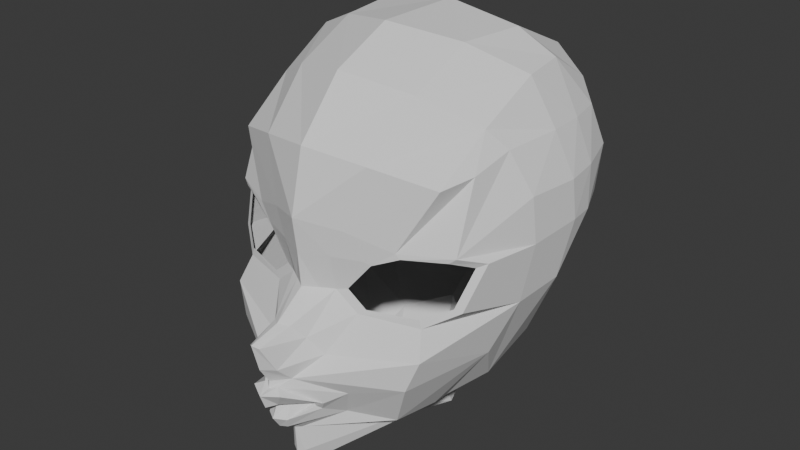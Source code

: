 # Source: nino.blend  (saved by Blender 4.2.66; exported with 4.5.12 LTS)
import bpy
from mathutils import Matrix  # noqa: F401  (used for matrix-valued properties, if any)

bpy.ops.wm.read_factory_settings(use_empty=True)
scene = bpy.context.scene
scene.name = 'Scene'

# ---- collections
col_referencial = bpy.data.collections.new('Referencial'); scene.collection.children.link(col_referencial)

# ---- world
world_world = bpy.data.worlds.new('World'); scene.world = world_world
world_world.use_nodes = True; world_world.node_tree.nodes.clear()
_N = world_world.node_tree.nodes; _L = world_world.node_tree.links
n0 = _N.new('ShaderNodeOutputWorld'); n0.name = 'World Output'; n0.location = (300, 300)
n1 = _N.new('ShaderNodeBackground'); n1.name = 'Background'; n1.location = (10, 300)
n1.inputs[0].default_value = (0.05088, 0.05088, 0.05088, 1.0)
_L.new(n1.outputs[0], n0.inputs[0])
n0.is_active_output = True
world_world.color = (0.05088, 0.05088, 0.05088)
world_world.sun_shadow_jitter_overblur = 0.0

# ---- meshes
me_circle = bpy.data.meshes.new('Circle')
me_circle.from_pydata([(1.345, 42.04, -0.233), (0.9536, 41.87, -0.0832), (0.5821, 41.41, -0.02055), (0.8757, 41.16, -0.05974), (1.622, 41.17, -0.3102), (1.989, 41.35, -0.5955), (2.14, 41.93, -0.8577), (1.922, 42.05, -0.5432), (2.552, 42.1, -2.655), (0.0, 41.82, -4.919), (0.2068, 38.48, 0.2449), (2.4, 41.17, -2.515), (1.644, 39.45, -1.979), (1.292, 39.19, -1.41), (0.0, 44.77, -1.527), (1.052, 44.57, -1.938), (1.888, 44.19, -2.338), (2.523, 42.74, -2.584), (0.3409, 39.66, 0.5038), (0.3564, 39.72, 0.5256), (0.0, 39.69, 0.9073), (0.0, 39.74, 0.9275), (0.1364, 39.71, 0.7731), (0.1364, 39.74, 0.8138), (0.0, 39.76, 1.125), (0.0, 40.0, 1.214), (0.0, 40.05, 1.043), (0.0, 40.16, 1.019), (0.0, 39.5, 0.9993), (0.0, 39.3, 0.8733), (0.0, 39.27, 0.7207), (0.0, 38.43, 0.3317), (0.0, 40.43, 1.186), (0.0, 40.89, 1.307), (0.0, 41.38, 0.3089), (0.0, 41.95, 0.3561), (0.0, 44.32, -0.5472), (0.0, 43.47, 0.1967), (0.0, 42.49, 0.4272), (0.0, 38.61, 0.5473), (0.0, 44.77, -2.99), (0.0, 44.09, -4.358), (0.0, 42.63, -4.974), (0.0, 38.81, -3.218), (0.0, 38.21, -1.379), (0.0, 40.64, -4.387), (0.0, 39.16, -3.101), (0.0, 39.63, -3.234), (1.27, 42.11, -0.2123), (0.0, 38.43, -1.277), (0.0, 38.57, -0.9421), (0.8574, 41.92, -0.03293), (0.4126, 41.37, 0.04209), (0.7641, 41.08, -0.004836), (1.657, 41.04, -0.3047), (2.097, 41.3, -0.6464), (2.273, 42.0, -0.9604), (2.017, 42.13, -0.5837), (0.2063, 41.38, 0.1755), (0.4287, 41.94, 0.1616), (2.414, 42.74, -1.749), (2.456, 42.01, -1.808), (2.289, 41.05, -1.748), (0.6276, 42.36, 0.1075), (1.784, 43.07, -0.5049), (1.99, 43.18, -0.9777), (2.101, 43.39, -1.584), (0.9025, 43.32, -0.07344), (1.034, 44.09, -0.9183), (1.836, 43.68, -1.393), (2.251, 43.45, -2.461), (0.08472, 40.84, 1.247), (0.1892, 40.43, 1.041), (0.2538, 40.21, 0.823), (0.0, 41.01, 0.8081), (0.1455, 40.97, 0.7116), (0.3009, 40.77, 0.5416), (0.509, 40.51, 0.4091), (0.126, 40.09, 0.9849), (0.2549, 40.03, 1.074), (0.1161, 39.79, 0.9867), (0.1719, 39.49, 0.8921), (0.122, 39.32, 0.8313), (0.1405, 39.29, 0.661), (0.4164, 39.65, 0.5276), (0.4321, 39.73, 0.5592), (0.4729, 39.6, 0.4637), (0.5708, 39.77, 0.5328), (0.6347, 39.44, 0.1206), (0.8407, 39.94, 0.3105), (0.0, 39.1, 0.5722), (0.09228, 39.12, 0.5135), (1.246, 39.33, -0.2815), (1.596, 40.12, -0.03726), (0.1102, 38.68, 0.4941), (1.979, 40.21, -1.475), (1.324, 39.24, -1.078), (1.781, 40.62, -0.1196), (1.208, 44.58, -2.99), (1.115, 44.02, -4.226), (0.9202, 42.79, -4.886), (0.7789, 41.89, -4.803), (0.6836, 41.43, -4.64), (1.832, 44.25, -3.027), (1.806, 43.74, -3.855), (1.571, 42.81, -4.311), (1.45, 42.04, -4.448), (1.158, 41.44, -4.38), (2.244, 43.46, -3.027), (2.129, 43.46, -3.605), (2.232, 42.79, -3.87), (2.154, 42.01, -3.854), (2.464, 42.77, -3.137), (2.49, 42.08, -3.106), (2.11, 41.09, -3.04), (0.0, 38.52, -0.5942), (0.6514, 38.92, -2.614), (0.6459, 38.57, -2.731), (0.8385, 38.94, -2.162), (0.8209, 38.7, -2.054), (0.8155, 38.42, -2.171), (0.6311, 38.75, -1.629), (0.4342, 38.53, -1.496), (0.3779, 38.27, -1.63), (0.0, 38.56, -1.16), (1.703, 39.81, -2.905), (1.82, 40.99, -3.839), (0.6487, 39.39, -2.747), (1.413, 39.97, -3.32), (0.0, 40.13, -3.811)], [], [(4, 3, 53, 54), (2, 1, 51, 52), (7, 6, 56, 57), (5, 4, 54, 55), (3, 2, 52, 53), (1, 0, 48, 51), (0, 7, 57, 48), (6, 5, 55, 56), (59, 58, 52, 51), (35, 34, 58, 59), (61, 60, 57, 56), (62, 61, 56, 55), (11, 8, 61, 62), (8, 17, 60, 61), (63, 59, 51, 48), (38, 35, 59, 63), (63, 48, 64, 67), (57, 60, 66, 65), (48, 57, 65, 64), (38, 63, 67, 37), (69, 68, 67, 64), (16, 15, 68, 69), (65, 66, 69, 64), (70, 66, 60, 17), (69, 66, 70, 16), (15, 14, 36, 68), (37, 67, 68, 36), (72, 71, 33, 32), (73, 72, 32, 27), (75, 76, 52, 58), (76, 77, 53, 52), (72, 73, 77, 76), (71, 72, 76, 75), (33, 71, 75, 74), (74, 75, 58, 34), (78, 26, 25, 79), (80, 79, 25, 24), (81, 82, 29, 28), (83, 30, 29, 82), (22, 81, 28, 20), (21, 23, 80, 24), (18, 19, 85, 84), (19, 85, 80, 23), (18, 84, 81, 22), (84, 85, 87, 86), (79, 80, 85, 87), (81, 84, 86, 82), (86, 87, 89, 88), (78, 79, 87, 89), (82, 86, 88, 83), (26, 78, 73, 27), (30, 83, 91, 90), (88, 89, 93, 92), (89, 93, 73, 78), (88, 92, 91, 83), (90, 91, 94, 39), (39, 94, 10, 31), (12, 11, 62, 95), (13, 12, 95, 96), (10, 13, 96, 94), (91, 92, 96, 94), (92, 93, 95, 96), (54, 53, 77, 97), (73, 93, 97, 77), (95, 62, 97, 93), (54, 97, 62, 55), (99, 98, 40, 41), (42, 100, 99, 41), (9, 101, 100, 42), (102, 101, 9, 45), (15, 98, 40, 14), (98, 99, 104, 103), (101, 102, 107, 106), (99, 100, 105, 104), (100, 101, 106, 105), (15, 16, 103, 98), (105, 106, 111, 110), (103, 104, 109, 108), (106, 107, 126, 111), (104, 105, 110, 109), (16, 70, 108, 103), (113, 111, 110, 112), (8, 113, 112, 17), (17, 112, 108, 70), (109, 110, 112, 108), (11, 114, 113, 8), (126, 114, 113, 111), (10, 31, 115, 13), (116, 46, 47, 127), (43, 46, 116, 117), (117, 116, 119, 120), (116, 127, 118, 119), (120, 119, 122, 123), (119, 118, 121, 122), (123, 122, 49, 44), (122, 121, 124, 49), (13, 115, 50, 12), (12, 121, 118, 125), (11, 12, 125, 114), (124, 121, 12, 50), (45, 126, 107, 102), (114, 125, 128, 126), (125, 118, 127, 128), (126, 128, 129, 45), (128, 127, 47, 129)])
me_circle.update()

# ---- objects
ob_face = bpy.data.objects.new('Face', me_circle)
ob_eyes_details01 = bpy.data.objects.new('Eyes_Details01', None)
ob_body_front01 = bpy.data.objects.new('Body_Front01', None)
ob_body_front02 = bpy.data.objects.new('Body_Front02', None)
ob_face_side02 = bpy.data.objects.new('Face_Side02', None)
ob_lips_reference = bpy.data.objects.new('Lips_Reference', None)
ob_lips_reference_side001 = bpy.data.objects.new('Lips_Reference_Side001', None)

# ---- transforms, parenting, visibility, modifiers, constraints
ob_face.location = (5.96e-08, 1.776e-15, 0.0)
ob_face.rotation_euler = (1.571, -0.0, 0.0)
ob_face.scale = (0.6, 0.6, 0.6)
_m = ob_face.modifiers.new('Mirror', 'MIRROR')
_m.use_clip = True
ob_eyes_details01.location = (-0.1431, -0.5221, 20.89)
ob_eyes_details01.rotation_euler = (1.571, 0.05205, 7e-09)
ob_eyes_details01.scale = (3.18, 3.18, 3.18)
ob_eyes_details01.empty_display_type = 'IMAGE'
ob_eyes_details01.empty_display_size = 5.0
ob_eyes_details01.use_empty_image_alpha = True
ob_eyes_details01.color = (1.0, 1.0, 1.0, 0.6)
ob_body_front01.location = (1.0, 0.0, 14.0)
ob_body_front01.rotation_euler = (1.571, -1.566e-09, 0.0)
ob_body_front01.scale = (9.54, 9.54, 9.54)
ob_body_front01.empty_display_type = 'IMAGE'
ob_body_front01.empty_display_size = 5.0
ob_body_front01.use_empty_image_alpha = True
ob_body_front01.color = (1.0, 1.0, 1.0, 0.4)
ob_body_front02.location = (0.2, 0.0, 17.88)
ob_body_front02.rotation_euler = (1.571, -0.0, -0.0)
ob_body_front02.scale = (3.921, 3.921, 3.921)
ob_body_front02.empty_display_type = 'IMAGE'
ob_body_front02.empty_display_size = 5.0
ob_body_front02.use_empty_image_alpha = True
ob_body_front02.color = (1.0, 1.0, 1.0, 0.5)
ob_face_side02.location = (0.0, 0.9698, 24.4)
ob_face_side02.rotation_euler = (1.571, -0.04209, 4.712)
ob_face_side02.scale = (0.8792, 0.8792, 0.8792)
ob_face_side02.empty_display_type = 'IMAGE'
ob_face_side02.empty_display_size = 5.0
ob_face_side02.color = (1.0, 1.0, 1.0, 0.5)
ob_lips_reference.location = (0.0, -0.8618, 23.9)
ob_lips_reference.rotation_euler = (1.571, -0.0, 1.571)
ob_lips_reference.scale = (0.44, 0.44, 0.44)
ob_lips_reference.empty_display_type = 'IMAGE'
ob_lips_reference.empty_display_size = 5.0
ob_lips_reference.use_empty_image_alpha = True
ob_lips_reference.color = (1.0, 1.0, 1.0, 0.3)
ob_lips_reference_side001.location = (-0.5591, -0.8618, 23.48)
ob_lips_reference_side001.rotation_euler = (1.571, -0.0, 3.142)
ob_lips_reference_side001.scale = (0.44, 0.44, 0.44)
ob_lips_reference_side001.empty_display_type = 'IMAGE'
ob_lips_reference_side001.empty_display_size = 5.0
ob_lips_reference_side001.use_empty_image_alpha = True
ob_lips_reference_side001.color = (1.0, 1.0, 1.0, 0.3)

# ---- collection membership
scene.collection.objects.link(ob_face)
col_referencial.objects.link(ob_eyes_details01)
col_referencial.objects.link(ob_body_front01)
col_referencial.objects.link(ob_body_front02)
col_referencial.objects.link(ob_face_side02)
col_referencial.objects.link(ob_lips_reference)
col_referencial.objects.link(ob_lips_reference_side001)

# ---- scene / render settings (as saved in the file)
scene.frame_start = 1; scene.frame_end = 250; scene.frame_set(0)
scene.render.engine = 'BLENDER_EEVEE_NEXT'
bpy.context.view_layer.update()

# ---- added for rendering (the .blend has no active camera and no usable light): camera, sun
cam_auto = bpy.data.cameras.new('AutoCamera')
cam_auto.lens = 50.0
cam_auto.sensor_width = 36.0
cam_auto.clip_end = 1000.0
ob_auto_camera = bpy.data.objects.new('AutoCamera', cam_auto)
scene.collection.objects.link(ob_auto_camera)
ob_auto_camera.location = (5.78588, -5.84313, 29.5228)
ob_auto_camera.rotation_euler = (1.09748, -7.21219e-08, 0.694738)
scene.camera = ob_auto_camera
light_auto_sun = bpy.data.lights.new('AutoSun', 'SUN')
light_auto_sun.energy = 3.0
light_auto_sun.angle = 0.0523599
ob_auto_sun = bpy.data.objects.new('AutoSun', light_auto_sun)
scene.collection.objects.link(ob_auto_sun)
ob_auto_sun.rotation_euler = (0.872665, 0.174533, 0.523599)
bpy.context.view_layer.update()
